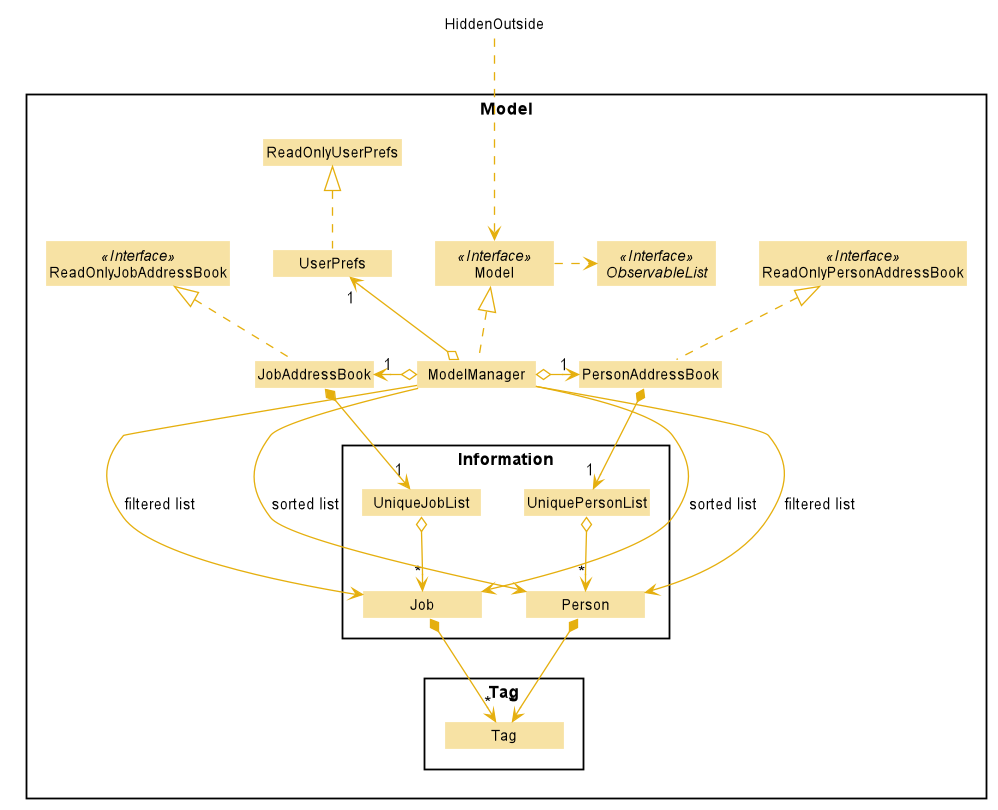

The diagram above was rendered by PlantUML. Its source (embedded in the PNG):
@startuml








skinparam BackgroundColor #FFFFFFF

skinparam Shadowing false

skinparam Class {
    FontColor #000000
    BorderThickness 1
    BorderColor #FFFFFF
    StereotypeFontColor #000000
    FontName Arial
}

skinparam Actor {
    BorderColor #000000
    Color #000000
    FontName Arial
}

skinparam Sequence {
    MessageAlign center
    BoxFontSize 15
    BoxPadding 0
    BoxFontColor #000000
    FontName Arial
}

skinparam Participant {
    FontColor #000000
    Padding 20
}

skinparam MinClassWidth 100
skinparam ParticipantPadding 10
skinparam Shadowing false
skinparam DefaultTextAlignment center
skinparam packageStyle Rectangle

hide footbox
hide members
hide circle
skinparam arrowThickness 1.1
skinparam arrowColor #E5AF0E
skinparam classBackgroundColor #F7E2A4

Package Model <<Rectangle>>{
Interface ReadOnlyPersonAddressBook <<Interface>>
Interface ReadOnlyJobAddressBook <<Interface>>
Interface Model <<Interface>>
Interface ObservableList <<Interface>>
Class PersonAddressBook
Class JobAddressBook
Class ReadOnlyPersonAddressBook
Class ReadOnlyJobAddressBook
Class Model
Class ModelManager
Class UserPrefs
Class ReadOnlyUserPrefs

Package Information {
Class UniquePersonList
Class UniqueJobList
Class Person
Class Job
}

Package Tag {
Class Tag
}

}

Class HiddenOutside #FFFFFF
HiddenOutside ...> Model

PersonAddressBook .up.|> ReadOnlyPersonAddressBook
JobAddressBook .up.|> ReadOnlyJobAddressBook

PersonAddressBook *--> "1" UniquePersonList
JobAddressBook *--> "1" UniqueJobList

ModelManager .up.|> Model
Model .right.> ObservableList
ModelManager o-right-> "1" PersonAddressBook
ModelManager o-left-> "1" JobAddressBook
UniquePersonList o--> "*" Person
UniqueJobList o--> "*" Job
ModelManager --> Job : filtered list
ModelManager --> Job : sorted list
ModelManager --> Person : filtered list
ModelManager --> Person : sorted list
ModelManager o-up-> "1" UserPrefs
UserPrefs .up.|> ReadOnlyUserPrefs

Person *--> "*" Tag
Job *--> "*" Tag


@enduml